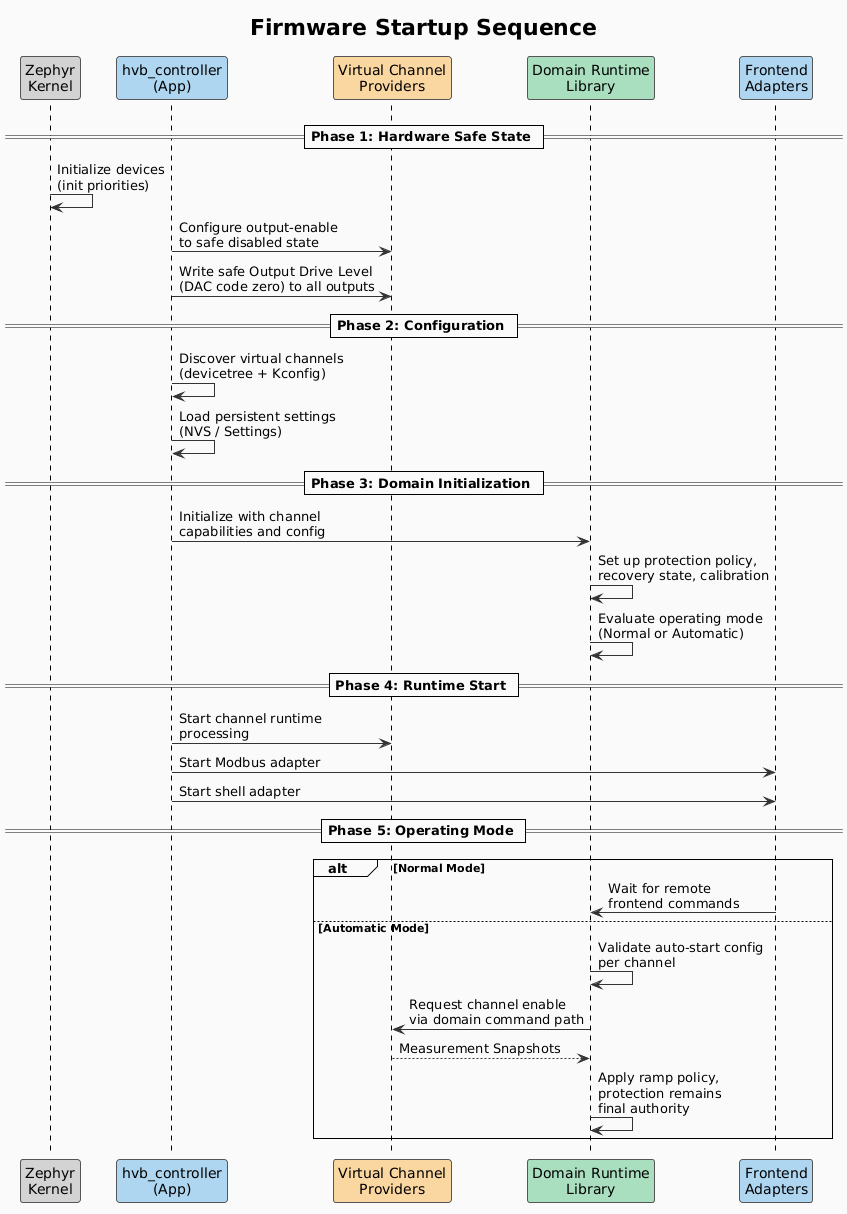

The diagram above was rendered by PlantUML. Its source (embedded in the PNG):
@startuml
!theme plain
title Firmware Startup Sequence

skinparam backgroundColor #FAFAFA
skinparam ArrowColor #333333
skinparam FontName Arial
skinparam sequenceParticipantBorderColor #555555

participant "Zephyr\nKernel" as zephyr #D3D3D3
participant "hvb_controller\n(App)" as app #AED6F1
participant "Virtual Channel\nProviders" as vcp #FAD7A0
participant "Domain Runtime\nLibrary" as domain #A9DFBF
participant "Frontend\nAdapters" as front #AED6F1

== Phase 1: Hardware Safe State ==

zephyr -> zephyr : Initialize devices\n(init priorities)
app -> vcp : Configure output-enable\nto safe disabled state
app -> vcp : Write safe Output Drive Level\n(DAC code zero) to all outputs

== Phase 2: Configuration ==

app -> app : Discover virtual channels\n(devicetree + Kconfig)
app -> app : Load persistent settings\n(NVS / Settings)

== Phase 3: Domain Initialization ==

app -> domain : Initialize with channel\ncapabilities and config
domain -> domain : Set up protection policy,\nrecovery state, calibration
domain -> domain : Evaluate operating mode\n(Normal or Automatic)

== Phase 4: Runtime Start ==

app -> vcp : Start channel runtime\nprocessing
app -> front : Start Modbus adapter
app -> front : Start shell adapter

== Phase 5: Operating Mode ==

alt Normal Mode
  front -> domain : Wait for remote\nfrontend commands
else Automatic Mode
  domain -> domain : Validate auto-start config\nper channel
  domain -> vcp : Request channel enable\nvia domain command path
  vcp --> domain : Measurement Snapshots
  domain -> domain : Apply ramp policy,\nprotection remains\nfinal authority
end

@enduml